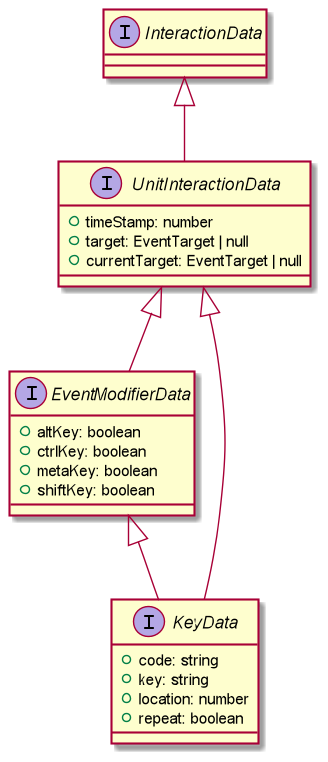

The diagram above was rendered by PlantUML. Its source (embedded in the PNG):
@startuml
interface UnitInteractionData extends InteractionData {
    + timeStamp: number
    + target: EventTarget | null
    + currentTarget: EventTarget | null
}

interface EventModifierData extends UnitInteractionData {
    + altKey: boolean
    + ctrlKey: boolean
    + metaKey: boolean
    + shiftKey: boolean
}

interface KeyData extends UnitInteractionData, EventModifierData {
    + code: string
    + key: string
    + location: number
    + repeat: boolean
}
@enduml